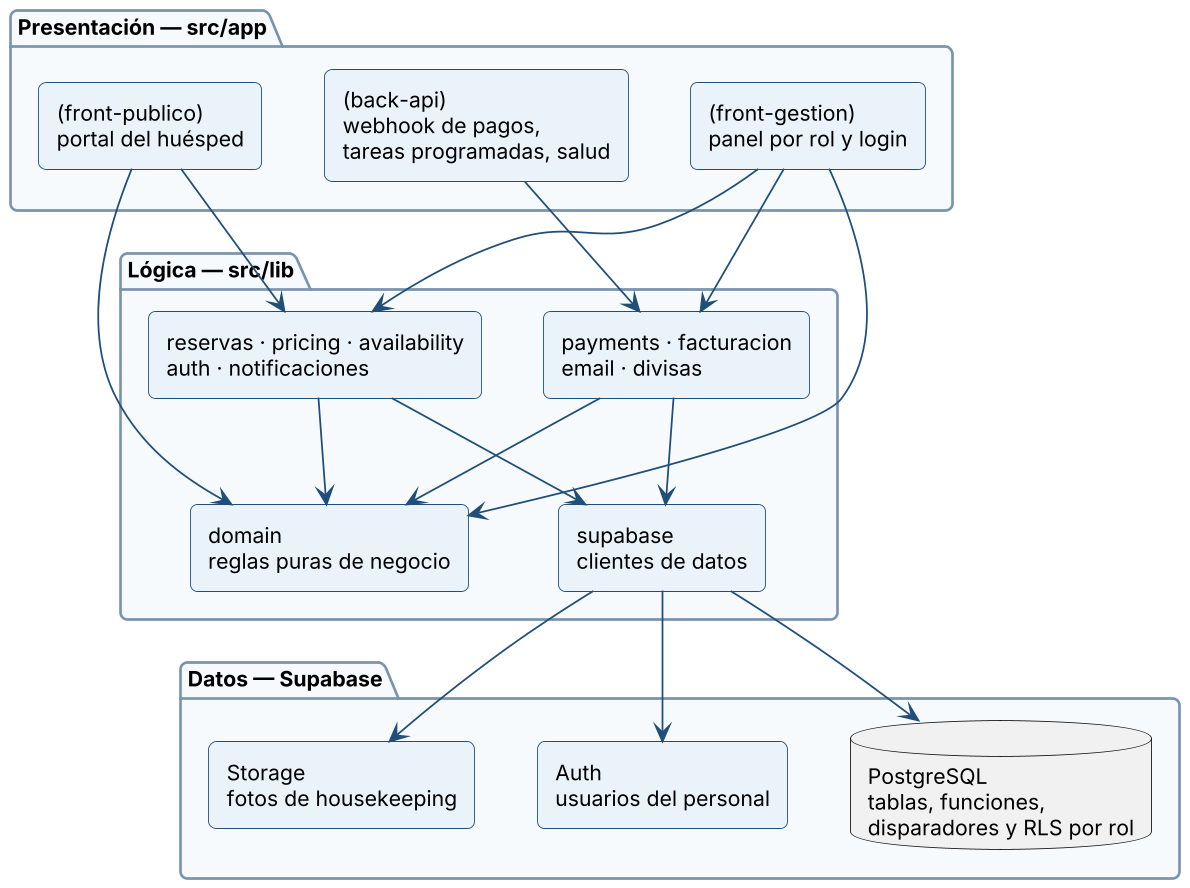

The diagram above was rendered by PlantUML. Its source (embedded in the PNG):
@startuml
!include _estilo.iuml
skinparam packageStyle folder
package "Presentación — src/app" {
  rectangle "(front-publico)\nportal del huésped" as A1
  rectangle "(front-gestion)\npanel por rol y login" as A2
  rectangle "(back-api)\nwebhook de pagos,\ntareas programadas, salud" as A3
}
package "Lógica — src/lib" {
  rectangle "domain\nreglas puras de negocio" as L1
  rectangle "reservas · pricing · availability\nauth · notificaciones" as L2
  rectangle "payments · facturacion\nemail · divisas" as L3
  rectangle "supabase\nclientes de datos" as L4
}
package "Datos — Supabase" {
  database "PostgreSQL\ntablas, funciones,\ndisparadores y RLS por rol" as D1
  rectangle "Auth\nusuarios del personal" as D2
  rectangle "Storage\nfotos de housekeeping" as D3
}
A1 --> L2
A2 --> L2
A3 --> L3
A1 --> L1
A2 --> L1
A2 --> L3
L2 --> L1
L3 --> L1
L2 --> L4
L3 --> L4
L4 --> D1
L4 --> D2
L4 --> D3
@enduml